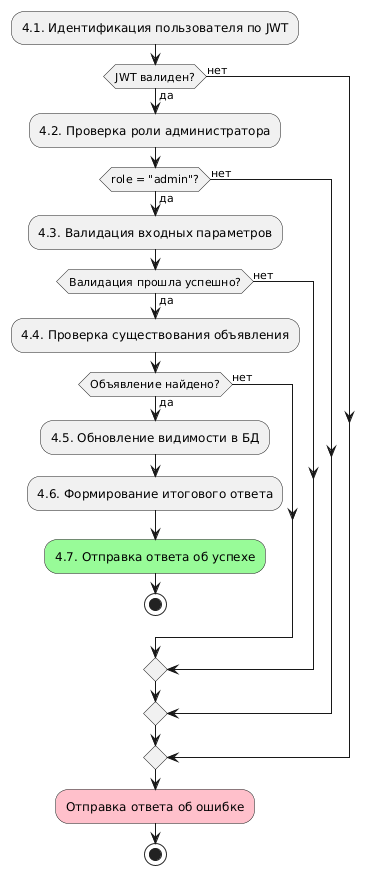

The diagram above was rendered by PlantUML. Its source (embedded in the PNG):
@startuml activity diagram
:4.1. Идентификация пользователя по JWT;
if (JWT валиден?) then (да)
    :4.2. Проверка роли администратора;
    if (role = "admin"?) then (да)
        :4.3. Валидация входных параметров;
        if (Валидация прошла успешно?) then (да)
            :4.4. Проверка существования объявления;
            if (Объявление найдено?) then (да)
                :4.5. Обновление видимости в БД;
                :4.6. Формирование итогового ответа;
                :4.7. Отправка ответа об успехе;<<#palegreen>>
                stop
            else (нет)
            endif
        else (нет)
        endif
    else (нет)
    endif
else (нет)
endif
:Отправка ответа об ошибке;<<#pink>>
stop
@enduml